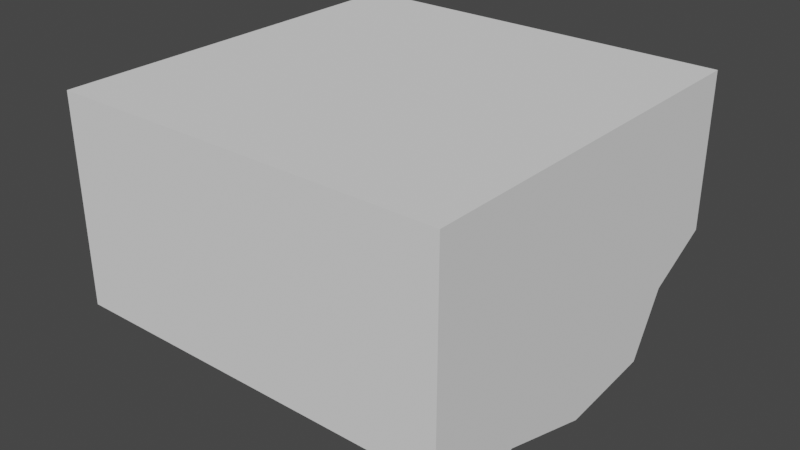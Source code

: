 # Source: chaoTerra.blend  (saved by Blender 3.3.6; exported with 4.5.12 LTS)
import bpy
from mathutils import Matrix  # noqa: F401  (used for matrix-valued properties, if any)

bpy.ops.wm.read_factory_settings(use_empty=True)
scene = bpy.context.scene
scene.name = 'Scene'

# ---- collections
col_collection = bpy.data.collections.new('Collection'); scene.collection.children.link(col_collection)

# ---- world
world_world = bpy.data.worlds.new('World'); scene.world = world_world
world_world.use_nodes = True; world_world.node_tree.nodes.clear()
_N = world_world.node_tree.nodes; _L = world_world.node_tree.links
n0 = _N.new('ShaderNodeOutputWorld'); n0.name = 'World Output'; n0.location = (300, 300)
n1 = _N.new('ShaderNodeBackground'); n1.name = 'Background'; n1.location = (10, 300)
n1.inputs[0].default_value = (0.05088, 0.05088, 0.05088, 1.0)
_L.new(n1.outputs[0], n0.inputs[0])
n0.is_active_output = True
world_world.color = (0.05088, 0.05088, 0.05088)
world_world.use_sun_shadow = False
world_world.sun_shadow_jitter_overblur = 0.0

# ---- meshes
me_cube_002 = bpy.data.meshes.new('Cube.002')
me_cube_002.from_pydata([(1.0, -1.0, 0.4309), (1.0, 1.0, 0.4309), (-1.0, -1.0, 0.4309), (-1.0, 1.0, 0.4309), (1.0, 0.4975, -0.856), (-1.0, 0.4975, -0.856), (1.0, 0.6699, -0.54), (1.0, 1.0, -0.3663), (-1.0, 1.0, -0.3663), (-1.0, 0.6699, -0.54), (-1.0, -0.5008, -0.7535), (-1.0, -0.001637, -0.9034), (1.0, -0.001637, -0.9034), (1.0, -0.5008, -0.7535), (1.404e-07, 1.0, 0.4309), (1.404e-07, -1.0, 0.4309), (-3.199e-07, 0.4975, -0.9819), (-1.194e-07, 1.0, -0.3663), (-2.129e-07, 0.7569, -0.6535), (-2.96e-07, -0.001637, -0.9084), (-2.061e-07, -0.5008, -0.6327), (1.0, -1.0, -0.6243), (1.0, -0.773, -0.8094), (-1.0, -0.773, -0.8094), (-1.0, -1.0, -0.6243), (-2.034e-07, -1.0, -0.6243), (-2.481e-07, -0.7885, -0.7614)], [], [(2, 24, 25, 15), (20, 13, 22, 26), (14, 3, 2, 15), (10, 20, 26, 23), (14, 17, 8, 3), (0, 21, 22, 13, 12, 4, 6, 7, 1), (17, 7, 6, 18), (16, 5, 9, 18), (16, 4, 12, 19), (19, 12, 13, 20), (11, 19, 20, 10), (5, 16, 19, 11), (4, 16, 18, 6), (8, 17, 18, 9), (1, 7, 17, 14), (1, 14, 15, 0), (3, 8, 9, 5, 11, 10, 23, 24, 2), (26, 22, 21, 25), (23, 26, 25, 24), (15, 25, 21, 0)])
_uv = me_cube_002.uv_layers.new(name='UVMap')
_uv.uv.foreach_set('vector', [0.375, 0.75, 0.58, 0.75, 0.58, 0.875, 0.375, 0.875, 0.75, 0.6876, 0.875, 0.6876, 0.875, 0.7216, 0.75, 0.7236, 0.25, 0.5, 0.375, 0.5, 0.375, 0.75, 0.25, 0.75, 0.625, 0.6876, 0.75, 0.6876, 0.75, 0.7236, 0.625, 0.7216, 0.375, 0.375, 0.5299, 0.375, 0.5299, 0.5, 0.375, 0.5, 0.375, 0.0, 0.58, 0.0, 0.625, 0.02837, 0.625, 0.0624, 0.625, 0.1248, 0.625, 0.1872, 0.5851, 0.2271, 0.5299, 0.25, 0.375, 0.25, 0.5299, 0.375, 0.5299, 0.25, 0.5851, 0.25, 0.5851, 0.375, 0.625, 0.375, 0.625, 0.5, 0.5851, 0.5, 0.5851, 0.375, 0.75, 0.5628, 0.875, 0.5628, 0.875, 0.6252, 0.75, 0.6252, 0.75, 0.6252, 0.875, 0.6252, 0.875, 0.6876, 0.75, 0.6876, 0.625, 0.6252, 0.75, 0.6252, 0.75, 0.6876, 0.625, 0.6876, 0.625, 0.5628, 0.75, 0.5628, 0.75, 0.6252, 0.625, 0.6252, 0.625, 0.25, 0.625, 0.375, 0.5851, 0.375, 0.5851, 0.25, 0.5299, 0.5, 0.5299, 0.375, 0.5851, 0.375, 0.5851, 0.5, 0.375, 0.25, 0.5299, 0.25, 0.5299, 0.375, 0.375, 0.375, 0.125, 0.5, 0.25, 0.5, 0.25, 0.75, 0.125, 0.75, 0.375, 0.5, 0.5299, 0.5, 0.5851, 0.5229, 0.625, 0.5628, 0.625, 0.6252, 0.625, 0.6876, 0.625, 0.7216, 0.58, 0.75, 0.375, 0.75, 0.75, 0.7236, 0.875, 0.7216, 0.875, 0.75, 0.75, 0.75, 0.625, 0.7216, 0.75, 0.7236, 0.75, 0.75, 0.625, 0.75, 0.375, 0.875, 0.58, 0.875, 0.58, 1.0, 0.375, 1.0])
me_cube_002.update()

# ---- objects
ob_cube = bpy.data.objects.new('Cube', me_cube_002)

# ---- transforms, parenting, visibility, modifiers, constraints
ob_cube.location = (0.0, 0.0, 0.0)

# ---- collection membership
col_collection.objects.link(ob_cube)

# ---- scene / render settings (as saved in the file)
scene.frame_start = 1; scene.frame_end = 250; scene.frame_set(1)
scene.render.engine = 'BLENDER_EEVEE_NEXT'
scene.cycles.sampling_pattern = 'TABULATED_SOBOL'
scene.cycles.use_light_tree = False
scene.view_settings.view_transform = 'Filmic'
bpy.context.view_layer.update()

# ---- added for rendering (the .blend has no active camera and no usable light): camera, sun
cam_auto = bpy.data.cameras.new('AutoCamera')
cam_auto.lens = 50.0
cam_auto.sensor_width = 36.0
cam_auto.clip_end = 1000.0
ob_auto_camera = bpy.data.objects.new('AutoCamera', cam_auto)
scene.collection.objects.link(ob_auto_camera)
ob_auto_camera.location = (2.92521, -3.51025, 2.06465)
ob_auto_camera.rotation_euler = (1.09748, -7.21219e-08, 0.694738)
scene.camera = ob_auto_camera
light_auto_sun = bpy.data.lights.new('AutoSun', 'SUN')
light_auto_sun.energy = 3.0
light_auto_sun.angle = 0.0523599
ob_auto_sun = bpy.data.objects.new('AutoSun', light_auto_sun)
scene.collection.objects.link(ob_auto_sun)
ob_auto_sun.rotation_euler = (0.872665, 0.174533, 0.523599)
bpy.context.view_layer.update()
